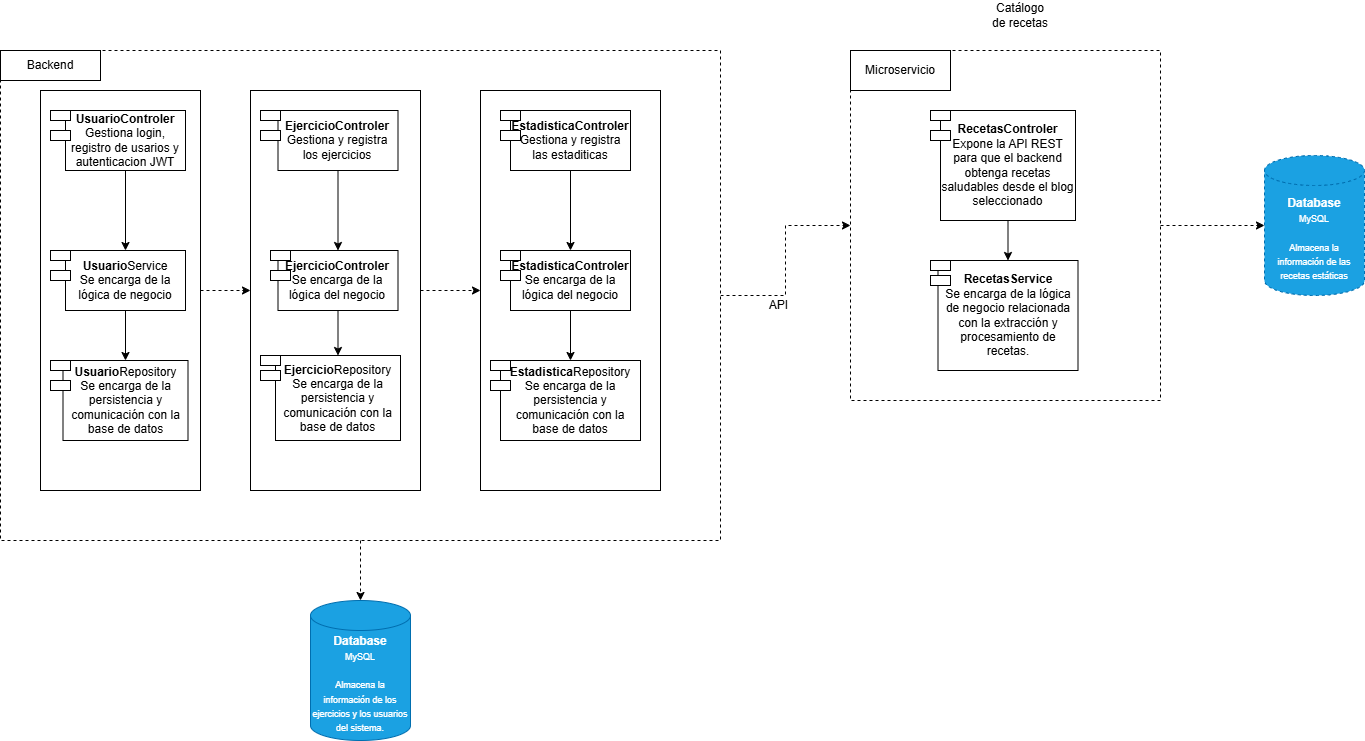

The diagram above was exported from draw.io. Its source (the exported page's mxGraphModel, read from the mxfile embedded in the PNG):
<mxGraphModel dx="1585" dy="929" grid="1" gridSize="10" guides="1" tooltips="1" connect="1" arrows="1" fold="1" page="1" pageScale="1" pageWidth="850" pageHeight="1100" math="0" shadow="0">
  <root>
    <mxCell id="0" />
    <mxCell id="1" parent="0" />
    <mxCell id="rKD1RuD79hLna4w5JxQp-23" style="edgeStyle=orthogonalEdgeStyle;rounded=0;orthogonalLoop=1;jettySize=auto;html=1;entryX=0;entryY=0.5;entryDx=0;entryDy=0;dashed=1;" parent="1" source="qs7uwgLj7QIviYodEUkV-1" target="qs7uwgLj7QIviYodEUkV-7" edge="1">
      <mxGeometry relative="1" as="geometry" />
    </mxCell>
    <mxCell id="qs7uwgLj7QIviYodEUkV-1" value="" style="rounded=0;whiteSpace=wrap;html=1;dashed=1;" parent="1" vertex="1">
      <mxGeometry y="280" width="720" height="490" as="geometry" />
    </mxCell>
    <mxCell id="ycr4o9yrev4uRoZInsZA-52" style="edgeStyle=orthogonalEdgeStyle;rounded=0;orthogonalLoop=1;jettySize=auto;html=1;exitX=1;exitY=0.5;exitDx=0;exitDy=0;dashed=1;" edge="1" parent="1" source="rKD1RuD79hLna4w5JxQp-20" target="rKD1RuD79hLna4w5JxQp-19">
      <mxGeometry relative="1" as="geometry" />
    </mxCell>
    <mxCell id="rKD1RuD79hLna4w5JxQp-20" value="" style="rounded=0;whiteSpace=wrap;html=1;" parent="1" vertex="1">
      <mxGeometry x="40" y="320" width="160" height="400" as="geometry" />
    </mxCell>
    <mxCell id="ycr4o9yrev4uRoZInsZA-53" style="edgeStyle=orthogonalEdgeStyle;rounded=0;orthogonalLoop=1;jettySize=auto;html=1;dashed=1;" edge="1" parent="1" source="rKD1RuD79hLna4w5JxQp-19" target="rKD1RuD79hLna4w5JxQp-18">
      <mxGeometry relative="1" as="geometry" />
    </mxCell>
    <mxCell id="rKD1RuD79hLna4w5JxQp-19" value="" style="rounded=0;whiteSpace=wrap;html=1;" parent="1" vertex="1">
      <mxGeometry x="250" y="320" width="170" height="400" as="geometry" />
    </mxCell>
    <mxCell id="rKD1RuD79hLna4w5JxQp-18" value="" style="rounded=0;whiteSpace=wrap;html=1;" parent="1" vertex="1">
      <mxGeometry x="480" y="320" width="180" height="400" as="geometry" />
    </mxCell>
    <mxCell id="qs7uwgLj7QIviYodEUkV-2" value="Backend" style="rounded=0;whiteSpace=wrap;html=1;" parent="1" vertex="1">
      <mxGeometry y="280" width="100" height="30" as="geometry" />
    </mxCell>
    <mxCell id="rKD1RuD79hLna4w5JxQp-9" style="edgeStyle=orthogonalEdgeStyle;rounded=0;orthogonalLoop=1;jettySize=auto;html=1;entryX=0.5;entryY=0;entryDx=0;entryDy=0;" parent="1" source="qs7uwgLj7QIviYodEUkV-3" target="qs7uwgLj7QIviYodEUkV-4" edge="1">
      <mxGeometry relative="1" as="geometry" />
    </mxCell>
    <mxCell id="qs7uwgLj7QIviYodEUkV-3" value="&lt;div&gt;&lt;b style=&quot;background-color: transparent; color: light-dark(rgb(0, 0, 0), rgb(255, 255, 255));&quot;&gt;UsuarioControler&lt;/b&gt;&lt;/div&gt;&lt;div&gt;Gestiona login, registro de usarios y autenticacion JWT&lt;/div&gt;" style="rounded=0;whiteSpace=wrap;html=1;" parent="1" vertex="1">
      <mxGeometry x="65" y="340" width="120" height="60" as="geometry" />
    </mxCell>
    <mxCell id="rKD1RuD79hLna4w5JxQp-10" style="edgeStyle=orthogonalEdgeStyle;rounded=0;orthogonalLoop=1;jettySize=auto;html=1;" parent="1" source="qs7uwgLj7QIviYodEUkV-4" target="qs7uwgLj7QIviYodEUkV-5" edge="1">
      <mxGeometry relative="1" as="geometry" />
    </mxCell>
    <mxCell id="qs7uwgLj7QIviYodEUkV-4" value="&lt;b style=&quot;color: light-dark(rgb(0, 0, 0), rgb(255, 255, 255)); background-color: transparent;&quot;&gt;Usuario&lt;/b&gt;Service&lt;div&gt;Se encarga de la lógica de negocio&lt;/div&gt;" style="rounded=0;whiteSpace=wrap;html=1;" parent="1" vertex="1">
      <mxGeometry x="65" y="480" width="120" height="60" as="geometry" />
    </mxCell>
    <mxCell id="qs7uwgLj7QIviYodEUkV-5" value="&lt;b style=&quot;color: light-dark(rgb(0, 0, 0), rgb(255, 255, 255)); background-color: transparent;&quot;&gt;Usuario&lt;/b&gt;Repository&lt;br&gt;Se encarga de la persistencia y comunicación con la base de datos" style="rounded=0;whiteSpace=wrap;html=1;" parent="1" vertex="1">
      <mxGeometry x="62.5" y="590" width="125" height="80" as="geometry" />
    </mxCell>
    <mxCell id="ycr4o9yrev4uRoZInsZA-49" style="edgeStyle=orthogonalEdgeStyle;rounded=0;orthogonalLoop=1;jettySize=auto;html=1;dashed=1;" edge="1" parent="1" source="qs7uwgLj7QIviYodEUkV-7" target="ycr4o9yrev4uRoZInsZA-48">
      <mxGeometry relative="1" as="geometry" />
    </mxCell>
    <mxCell id="qs7uwgLj7QIviYodEUkV-7" value="" style="rounded=0;whiteSpace=wrap;html=1;dashed=1;" parent="1" vertex="1">
      <mxGeometry x="850" y="280" width="310" height="350" as="geometry" />
    </mxCell>
    <mxCell id="qs7uwgLj7QIviYodEUkV-8" value="Microservicio" style="rounded=0;whiteSpace=wrap;html=1;" parent="1" vertex="1">
      <mxGeometry x="850" y="280" width="100" height="40" as="geometry" />
    </mxCell>
    <mxCell id="rKD1RuD79hLna4w5JxQp-22" style="edgeStyle=orthogonalEdgeStyle;rounded=0;orthogonalLoop=1;jettySize=auto;html=1;entryX=0.5;entryY=0;entryDx=0;entryDy=0;" parent="1" source="qs7uwgLj7QIviYodEUkV-9" target="qs7uwgLj7QIviYodEUkV-10" edge="1">
      <mxGeometry relative="1" as="geometry" />
    </mxCell>
    <mxCell id="qs7uwgLj7QIviYodEUkV-9" value="&lt;b&gt;RecetasControler&lt;/b&gt;&lt;br&gt;Expone la API REST para que el backend obtenga recetas saludables desde el blog seleccionado" style="rounded=0;whiteSpace=wrap;html=1;" parent="1" vertex="1">
      <mxGeometry x="940" y="340" width="135" height="110" as="geometry" />
    </mxCell>
    <mxCell id="qs7uwgLj7QIviYodEUkV-10" value="&lt;b&gt;RecetasService&lt;/b&gt;&lt;br&gt;Se encarga de la lógica de negocio relacionada con la extracción y procesamiento de recetas." style="rounded=0;whiteSpace=wrap;html=1;" parent="1" vertex="1">
      <mxGeometry x="937.5" y="490" width="140" height="110" as="geometry" />
    </mxCell>
    <mxCell id="rKD1RuD79hLna4w5JxQp-12" style="edgeStyle=orthogonalEdgeStyle;rounded=0;orthogonalLoop=1;jettySize=auto;html=1;" parent="1" source="rKD1RuD79hLna4w5JxQp-1" target="rKD1RuD79hLna4w5JxQp-2" edge="1">
      <mxGeometry relative="1" as="geometry" />
    </mxCell>
    <mxCell id="rKD1RuD79hLna4w5JxQp-1" value="&lt;b&gt;EjercicioControler&lt;/b&gt;&lt;br&gt;Gestiona y registra los ejercicios" style="rounded=0;whiteSpace=wrap;html=1;" parent="1" vertex="1">
      <mxGeometry x="277.5" y="340" width="120" height="60" as="geometry" />
    </mxCell>
    <mxCell id="rKD1RuD79hLna4w5JxQp-13" style="edgeStyle=orthogonalEdgeStyle;rounded=0;orthogonalLoop=1;jettySize=auto;html=1;" parent="1" source="rKD1RuD79hLna4w5JxQp-2" target="rKD1RuD79hLna4w5JxQp-3" edge="1">
      <mxGeometry relative="1" as="geometry" />
    </mxCell>
    <mxCell id="rKD1RuD79hLna4w5JxQp-2" value="&lt;b&gt;EjercicioControler&lt;/b&gt;&lt;br&gt;Se encarga de la lógica del negocio" style="rounded=0;whiteSpace=wrap;html=1;" parent="1" vertex="1">
      <mxGeometry x="277.5" y="480" width="120" height="60" as="geometry" />
    </mxCell>
    <mxCell id="rKD1RuD79hLna4w5JxQp-3" value="&lt;b&gt;Ejercicio&lt;/b&gt;Repository&lt;br&gt;Se encarga de la persistencia y comunicación con la base de datos" style="rounded=0;whiteSpace=wrap;html=1;" parent="1" vertex="1">
      <mxGeometry x="275" y="585" width="125" height="85" as="geometry" />
    </mxCell>
    <mxCell id="rKD1RuD79hLna4w5JxQp-15" style="edgeStyle=orthogonalEdgeStyle;rounded=0;orthogonalLoop=1;jettySize=auto;html=1;entryX=0.5;entryY=0;entryDx=0;entryDy=0;" parent="1" source="rKD1RuD79hLna4w5JxQp-5" target="rKD1RuD79hLna4w5JxQp-6" edge="1">
      <mxGeometry relative="1" as="geometry" />
    </mxCell>
    <mxCell id="rKD1RuD79hLna4w5JxQp-5" value="&lt;b&gt;EstadisticaControler&lt;br&gt;&lt;/b&gt;Gestiona y registra las estaditicas&lt;b&gt;&lt;/b&gt;" style="rounded=0;whiteSpace=wrap;html=1;" parent="1" vertex="1">
      <mxGeometry x="510" y="340" width="120" height="60" as="geometry" />
    </mxCell>
    <mxCell id="rKD1RuD79hLna4w5JxQp-16" style="edgeStyle=orthogonalEdgeStyle;rounded=0;orthogonalLoop=1;jettySize=auto;html=1;" parent="1" source="rKD1RuD79hLna4w5JxQp-6" target="rKD1RuD79hLna4w5JxQp-7" edge="1">
      <mxGeometry relative="1" as="geometry" />
    </mxCell>
    <mxCell id="rKD1RuD79hLna4w5JxQp-6" value="&lt;b&gt;Estadistica&lt;/b&gt;&lt;b&gt;Controler&lt;br&gt;&lt;/b&gt;Se encarga de la lógica del negocio&lt;b&gt;&lt;/b&gt;" style="rounded=0;whiteSpace=wrap;html=1;" parent="1" vertex="1">
      <mxGeometry x="510" y="480" width="120" height="60" as="geometry" />
    </mxCell>
    <mxCell id="rKD1RuD79hLna4w5JxQp-7" value="&lt;b&gt;Estadistica&lt;/b&gt;Repository&lt;br&gt;Se encarga de la persistencia y comunicación con la base de datos" style="rounded=0;whiteSpace=wrap;html=1;" parent="1" vertex="1">
      <mxGeometry x="500" y="590" width="140" height="80" as="geometry" />
    </mxCell>
    <mxCell id="ycr4o9yrev4uRoZInsZA-1" value="&lt;b&gt;Database&lt;/b&gt;&lt;div&gt;&lt;font style=&quot;font-size: 9px;&quot;&gt;MySQL&lt;/font&gt;&lt;/div&gt;&lt;div&gt;&lt;font style=&quot;font-size: 9px;&quot;&gt;&lt;br&gt;&lt;/font&gt;&lt;/div&gt;&lt;div&gt;&lt;font style=&quot;font-size: 9px;&quot;&gt;Almacena la información de los ejercicios y los usuarios del sistema.&lt;/font&gt;&lt;/div&gt;" style="shape=cylinder3;whiteSpace=wrap;html=1;boundedLbl=1;backgroundOutline=1;size=15;fillColor=light-dark(#1BA1E2,#41C475);fontColor=#ffffff;strokeColor=#006EAF;" vertex="1" parent="1">
      <mxGeometry x="310" y="830" width="100" height="140" as="geometry" />
    </mxCell>
    <mxCell id="ycr4o9yrev4uRoZInsZA-2" style="edgeStyle=orthogonalEdgeStyle;rounded=0;orthogonalLoop=1;jettySize=auto;html=1;entryX=0.5;entryY=0;entryDx=0;entryDy=0;entryPerimeter=0;dashed=1;" edge="1" parent="1" source="qs7uwgLj7QIviYodEUkV-1" target="ycr4o9yrev4uRoZInsZA-1">
      <mxGeometry relative="1" as="geometry" />
    </mxCell>
    <mxCell id="ycr4o9yrev4uRoZInsZA-4" value="Catálogo de recetas" style="text;html=1;whiteSpace=wrap;strokeColor=none;fillColor=none;align=center;verticalAlign=middle;rounded=0;" vertex="1" parent="1">
      <mxGeometry x="990" y="230" width="60" height="30" as="geometry" />
    </mxCell>
    <mxCell id="ycr4o9yrev4uRoZInsZA-5" value="API&amp;nbsp;" style="text;html=1;whiteSpace=wrap;strokeColor=none;fillColor=none;align=center;verticalAlign=middle;rounded=0;" vertex="1" parent="1">
      <mxGeometry x="750" y="520" width="60" height="30" as="geometry" />
    </mxCell>
    <mxCell id="ycr4o9yrev4uRoZInsZA-48" value="&lt;b&gt;Database&lt;/b&gt;&lt;div&gt;&lt;font style=&quot;font-size: 9px;&quot;&gt;MySQL&lt;/font&gt;&lt;/div&gt;&lt;div&gt;&lt;font style=&quot;font-size: 9px;&quot;&gt;&lt;br&gt;&lt;/font&gt;&lt;/div&gt;&lt;div&gt;&lt;font style=&quot;font-size: 9px;&quot;&gt;Almacena la información de las recetas estáticas&lt;/font&gt;&lt;/div&gt;" style="shape=cylinder3;whiteSpace=wrap;html=1;boundedLbl=1;backgroundOutline=1;size=15;fillColor=light-dark(#1BA1E2,#41C475);fontColor=#ffffff;strokeColor=#006EAF;dashed=1;" vertex="1" parent="1">
      <mxGeometry x="1264" y="385" width="100" height="140" as="geometry" />
    </mxCell>
    <mxCell id="0Rs3q7vOWm2KI-GgPzXD-2" value="" style="rounded=0;whiteSpace=wrap;html=1;" vertex="1" parent="1">
      <mxGeometry x="50" y="340" width="20" height="10" as="geometry" />
    </mxCell>
    <mxCell id="0Rs3q7vOWm2KI-GgPzXD-3" value="" style="rounded=0;whiteSpace=wrap;html=1;" vertex="1" parent="1">
      <mxGeometry x="50" y="360" width="20" height="10" as="geometry" />
    </mxCell>
    <mxCell id="0Rs3q7vOWm2KI-GgPzXD-4" value="" style="rounded=0;whiteSpace=wrap;html=1;" vertex="1" parent="1">
      <mxGeometry x="50" y="480" width="20" height="10" as="geometry" />
    </mxCell>
    <mxCell id="0Rs3q7vOWm2KI-GgPzXD-5" value="" style="rounded=0;whiteSpace=wrap;html=1;" vertex="1" parent="1">
      <mxGeometry x="50" y="500" width="20" height="10" as="geometry" />
    </mxCell>
    <mxCell id="0Rs3q7vOWm2KI-GgPzXD-6" value="" style="rounded=0;whiteSpace=wrap;html=1;" vertex="1" parent="1">
      <mxGeometry x="50" y="590" width="20" height="10" as="geometry" />
    </mxCell>
    <mxCell id="0Rs3q7vOWm2KI-GgPzXD-7" value="" style="rounded=0;whiteSpace=wrap;html=1;" vertex="1" parent="1">
      <mxGeometry x="50" y="610" width="20" height="10" as="geometry" />
    </mxCell>
    <mxCell id="0Rs3q7vOWm2KI-GgPzXD-8" value="" style="rounded=0;whiteSpace=wrap;html=1;" vertex="1" parent="1">
      <mxGeometry x="260" y="340" width="20" height="10" as="geometry" />
    </mxCell>
    <mxCell id="0Rs3q7vOWm2KI-GgPzXD-9" value="" style="rounded=0;whiteSpace=wrap;html=1;" vertex="1" parent="1">
      <mxGeometry x="260" y="360" width="20" height="10" as="geometry" />
    </mxCell>
    <mxCell id="0Rs3q7vOWm2KI-GgPzXD-10" value="" style="rounded=0;whiteSpace=wrap;html=1;" vertex="1" parent="1">
      <mxGeometry x="270" y="480" width="20" height="10" as="geometry" />
    </mxCell>
    <mxCell id="0Rs3q7vOWm2KI-GgPzXD-11" value="" style="rounded=0;whiteSpace=wrap;html=1;" vertex="1" parent="1">
      <mxGeometry x="270" y="500" width="20" height="10" as="geometry" />
    </mxCell>
    <mxCell id="0Rs3q7vOWm2KI-GgPzXD-12" value="" style="rounded=0;whiteSpace=wrap;html=1;" vertex="1" parent="1">
      <mxGeometry x="260" y="585" width="20" height="10" as="geometry" />
    </mxCell>
    <mxCell id="0Rs3q7vOWm2KI-GgPzXD-13" value="" style="rounded=0;whiteSpace=wrap;html=1;" vertex="1" parent="1">
      <mxGeometry x="260" y="600" width="20" height="10" as="geometry" />
    </mxCell>
    <mxCell id="0Rs3q7vOWm2KI-GgPzXD-14" value="" style="rounded=0;whiteSpace=wrap;html=1;" vertex="1" parent="1">
      <mxGeometry x="500" y="340" width="20" height="10" as="geometry" />
    </mxCell>
    <mxCell id="0Rs3q7vOWm2KI-GgPzXD-15" value="" style="rounded=0;whiteSpace=wrap;html=1;" vertex="1" parent="1">
      <mxGeometry x="500" y="360" width="20" height="10" as="geometry" />
    </mxCell>
    <mxCell id="0Rs3q7vOWm2KI-GgPzXD-16" value="" style="rounded=0;whiteSpace=wrap;html=1;" vertex="1" parent="1">
      <mxGeometry x="500" y="480" width="20" height="10" as="geometry" />
    </mxCell>
    <mxCell id="0Rs3q7vOWm2KI-GgPzXD-17" value="" style="rounded=0;whiteSpace=wrap;html=1;" vertex="1" parent="1">
      <mxGeometry x="500" y="500" width="20" height="10" as="geometry" />
    </mxCell>
    <mxCell id="0Rs3q7vOWm2KI-GgPzXD-18" value="" style="rounded=0;whiteSpace=wrap;html=1;" vertex="1" parent="1">
      <mxGeometry x="490" y="590" width="20" height="10" as="geometry" />
    </mxCell>
    <mxCell id="0Rs3q7vOWm2KI-GgPzXD-19" value="" style="rounded=0;whiteSpace=wrap;html=1;" vertex="1" parent="1">
      <mxGeometry x="490" y="610" width="20" height="10" as="geometry" />
    </mxCell>
    <mxCell id="0Rs3q7vOWm2KI-GgPzXD-20" value="" style="rounded=0;whiteSpace=wrap;html=1;" vertex="1" parent="1">
      <mxGeometry x="930" y="340" width="20" height="10" as="geometry" />
    </mxCell>
    <mxCell id="0Rs3q7vOWm2KI-GgPzXD-21" value="" style="rounded=0;whiteSpace=wrap;html=1;" vertex="1" parent="1">
      <mxGeometry x="930" y="360" width="20" height="10" as="geometry" />
    </mxCell>
    <mxCell id="0Rs3q7vOWm2KI-GgPzXD-22" value="" style="rounded=0;whiteSpace=wrap;html=1;" vertex="1" parent="1">
      <mxGeometry x="930" y="490" width="20" height="10" as="geometry" />
    </mxCell>
    <mxCell id="0Rs3q7vOWm2KI-GgPzXD-23" value="" style="rounded=0;whiteSpace=wrap;html=1;" vertex="1" parent="1">
      <mxGeometry x="930" y="505" width="20" height="10" as="geometry" />
    </mxCell>
  </root>
</mxGraphModel>